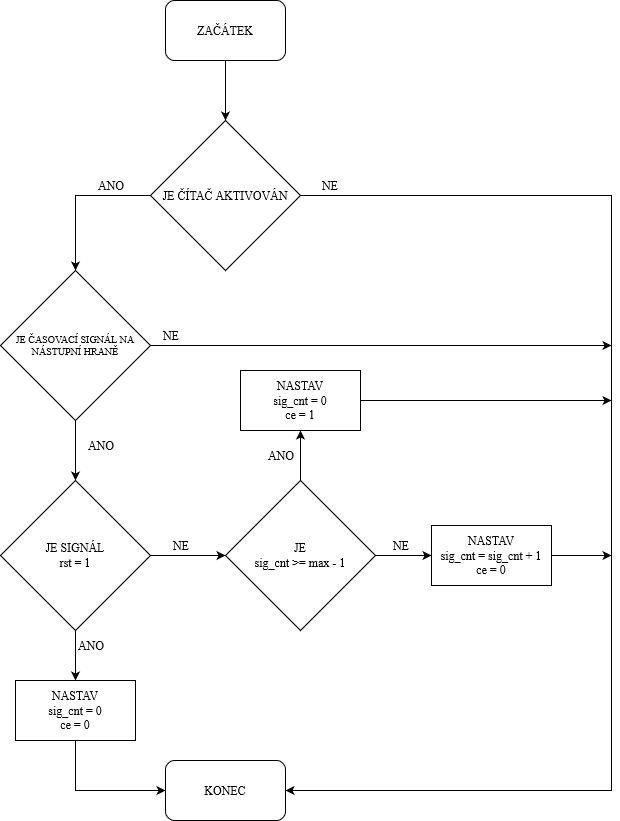

The diagram above was exported from draw.io. Its source (the exported page's mxGraphModel, read from the mxfile embedded in the PNG):
<mxGraphModel dx="1434" dy="1951" grid="1" gridSize="10" guides="1" tooltips="1" connect="1" arrows="1" fold="1" page="1" pageScale="1" pageWidth="827" pageHeight="1169" math="0" shadow="0">
  <root>
    <mxCell id="0" />
    <mxCell id="1" parent="0" />
    <mxCell id="pAARM0qMBvRFl_F6w0mZ-12" style="edgeStyle=orthogonalEdgeStyle;rounded=0;orthogonalLoop=1;jettySize=auto;html=1;exitX=0;exitY=0.5;exitDx=0;exitDy=0;" edge="1" parent="1" source="9y2htWkutK3-lToxXLCM-1" target="pAARM0qMBvRFl_F6w0mZ-11">
      <mxGeometry relative="1" as="geometry" />
    </mxCell>
    <mxCell id="pAARM0qMBvRFl_F6w0mZ-27" style="edgeStyle=orthogonalEdgeStyle;rounded=0;orthogonalLoop=1;jettySize=auto;html=1;exitX=1;exitY=0.5;exitDx=0;exitDy=0;entryX=1;entryY=0.5;entryDx=0;entryDy=0;" edge="1" parent="1" source="9y2htWkutK3-lToxXLCM-1" target="9y2htWkutK3-lToxXLCM-35">
      <mxGeometry relative="1" as="geometry">
        <Array as="points">
          <mxPoint x="800" y="35" />
          <mxPoint x="800" y="630" />
        </Array>
      </mxGeometry>
    </mxCell>
    <mxCell id="9y2htWkutK3-lToxXLCM-1" value="JE ČÍTAČ AKTIVOVÁN" style="rhombus;whiteSpace=wrap;html=1;align=center;fontFamily=Times New Roman;" parent="1" vertex="1">
      <mxGeometry x="339" y="-40" width="150" height="150" as="geometry" />
    </mxCell>
    <mxCell id="9y2htWkutK3-lToxXLCM-5" style="edgeStyle=orthogonalEdgeStyle;rounded=0;orthogonalLoop=1;jettySize=auto;html=1;fontFamily=Times New Roman;" parent="1" source="9y2htWkutK3-lToxXLCM-2" target="9y2htWkutK3-lToxXLCM-1" edge="1">
      <mxGeometry relative="1" as="geometry" />
    </mxCell>
    <mxCell id="9y2htWkutK3-lToxXLCM-2" value="ZAČÁTEK" style="rounded=1;whiteSpace=wrap;html=1;fontFamily=Times New Roman;" parent="1" vertex="1">
      <mxGeometry x="354" y="-160" width="120" height="60" as="geometry" />
    </mxCell>
    <mxCell id="pAARM0qMBvRFl_F6w0mZ-32" style="edgeStyle=orthogonalEdgeStyle;rounded=0;orthogonalLoop=1;jettySize=auto;html=1;exitX=0.5;exitY=1;exitDx=0;exitDy=0;entryX=0;entryY=0.5;entryDx=0;entryDy=0;" edge="1" parent="1" source="9y2htWkutK3-lToxXLCM-16" target="9y2htWkutK3-lToxXLCM-35">
      <mxGeometry relative="1" as="geometry" />
    </mxCell>
    <mxCell id="9y2htWkutK3-lToxXLCM-16" value="&lt;div&gt;NASTAV&lt;/div&gt;&lt;div&gt;sig_cnt = 0&lt;/div&gt;&lt;div&gt;ce = 0&lt;br&gt;&lt;/div&gt;" style="rounded=0;whiteSpace=wrap;html=1;fontFamily=Times New Roman;" parent="1" vertex="1">
      <mxGeometry x="204" y="520" width="120" height="60" as="geometry" />
    </mxCell>
    <mxCell id="pAARM0qMBvRFl_F6w0mZ-28" style="edgeStyle=orthogonalEdgeStyle;rounded=0;orthogonalLoop=1;jettySize=auto;html=1;exitX=1;exitY=0.5;exitDx=0;exitDy=0;" edge="1" parent="1" source="9y2htWkutK3-lToxXLCM-17">
      <mxGeometry relative="1" as="geometry">
        <mxPoint x="800" y="395" as="targetPoint" />
      </mxGeometry>
    </mxCell>
    <mxCell id="9y2htWkutK3-lToxXLCM-17" value="&lt;div&gt;NASTAV&lt;/div&gt;&lt;div&gt;sig_cnt = sig_cnt + 1&lt;/div&gt;&lt;div&gt;ce = 0&lt;br&gt;&lt;/div&gt;" style="rounded=0;whiteSpace=wrap;html=1;fontFamily=Times New Roman;" parent="1" vertex="1">
      <mxGeometry x="620" y="365" width="120" height="60" as="geometry" />
    </mxCell>
    <mxCell id="9y2htWkutK3-lToxXLCM-31" value="ANO" style="text;html=1;strokeColor=none;fillColor=none;align=center;verticalAlign=middle;whiteSpace=wrap;rounded=0;fontFamily=Times New Roman;" parent="1" vertex="1">
      <mxGeometry x="260" y="270" width="60" height="30" as="geometry" />
    </mxCell>
    <mxCell id="9y2htWkutK3-lToxXLCM-35" value="KONEC" style="rounded=1;whiteSpace=wrap;html=1;fontFamily=Times New Roman;" parent="1" vertex="1">
      <mxGeometry x="354" y="600" width="120" height="60" as="geometry" />
    </mxCell>
    <mxCell id="pAARM0qMBvRFl_F6w0mZ-14" style="edgeStyle=orthogonalEdgeStyle;rounded=0;orthogonalLoop=1;jettySize=auto;html=1;exitX=0.5;exitY=1;exitDx=0;exitDy=0;entryX=0.5;entryY=0;entryDx=0;entryDy=0;" edge="1" parent="1" source="pAARM0qMBvRFl_F6w0mZ-11" target="pAARM0qMBvRFl_F6w0mZ-13">
      <mxGeometry relative="1" as="geometry" />
    </mxCell>
    <mxCell id="pAARM0qMBvRFl_F6w0mZ-31" style="edgeStyle=orthogonalEdgeStyle;rounded=0;orthogonalLoop=1;jettySize=auto;html=1;exitX=1;exitY=0.5;exitDx=0;exitDy=0;" edge="1" parent="1" source="pAARM0qMBvRFl_F6w0mZ-11">
      <mxGeometry relative="1" as="geometry">
        <mxPoint x="800" y="185" as="targetPoint" />
      </mxGeometry>
    </mxCell>
    <mxCell id="pAARM0qMBvRFl_F6w0mZ-11" value="JE ČASOVACÍ SIGNÁL NA NÁSTUPNÍ HRANĚ" style="rhombus;whiteSpace=wrap;html=1;align=center;fontFamily=Times New Roman;fontSize=10;" vertex="1" parent="1">
      <mxGeometry x="189" y="110" width="150" height="150" as="geometry" />
    </mxCell>
    <mxCell id="pAARM0qMBvRFl_F6w0mZ-17" style="edgeStyle=orthogonalEdgeStyle;rounded=0;orthogonalLoop=1;jettySize=auto;html=1;exitX=0.5;exitY=1;exitDx=0;exitDy=0;entryX=0.5;entryY=0;entryDx=0;entryDy=0;" edge="1" parent="1" source="pAARM0qMBvRFl_F6w0mZ-13" target="9y2htWkutK3-lToxXLCM-16">
      <mxGeometry relative="1" as="geometry" />
    </mxCell>
    <mxCell id="pAARM0qMBvRFl_F6w0mZ-19" style="edgeStyle=orthogonalEdgeStyle;rounded=0;orthogonalLoop=1;jettySize=auto;html=1;exitX=1;exitY=0.5;exitDx=0;exitDy=0;entryX=0;entryY=0.5;entryDx=0;entryDy=0;" edge="1" parent="1" source="pAARM0qMBvRFl_F6w0mZ-13" target="pAARM0qMBvRFl_F6w0mZ-16">
      <mxGeometry relative="1" as="geometry" />
    </mxCell>
    <mxCell id="pAARM0qMBvRFl_F6w0mZ-13" value="&lt;div&gt;JE SIGNÁL&lt;/div&gt;&lt;div&gt;rst = 1&lt;br&gt;&lt;/div&gt;" style="rhombus;whiteSpace=wrap;html=1;align=center;fontFamily=Times New Roman;" vertex="1" parent="1">
      <mxGeometry x="189" y="320" width="150" height="150" as="geometry" />
    </mxCell>
    <mxCell id="pAARM0qMBvRFl_F6w0mZ-15" value="ANO" style="text;html=1;strokeColor=none;fillColor=none;align=center;verticalAlign=middle;whiteSpace=wrap;rounded=0;fontFamily=Times New Roman;" vertex="1" parent="1">
      <mxGeometry x="270" y="10" width="60" height="30" as="geometry" />
    </mxCell>
    <mxCell id="pAARM0qMBvRFl_F6w0mZ-23" style="edgeStyle=orthogonalEdgeStyle;rounded=0;orthogonalLoop=1;jettySize=auto;html=1;exitX=0.5;exitY=0;exitDx=0;exitDy=0;entryX=0.5;entryY=1;entryDx=0;entryDy=0;" edge="1" parent="1" source="pAARM0qMBvRFl_F6w0mZ-16" target="pAARM0qMBvRFl_F6w0mZ-22">
      <mxGeometry relative="1" as="geometry" />
    </mxCell>
    <mxCell id="pAARM0qMBvRFl_F6w0mZ-25" style="edgeStyle=orthogonalEdgeStyle;rounded=0;orthogonalLoop=1;jettySize=auto;html=1;exitX=1;exitY=0.5;exitDx=0;exitDy=0;entryX=0;entryY=0.5;entryDx=0;entryDy=0;" edge="1" parent="1" source="pAARM0qMBvRFl_F6w0mZ-16" target="9y2htWkutK3-lToxXLCM-17">
      <mxGeometry relative="1" as="geometry" />
    </mxCell>
    <mxCell id="pAARM0qMBvRFl_F6w0mZ-16" value="&lt;div&gt;JE&lt;/div&gt;&lt;div&gt;sig_cnt &amp;gt;= max - 1&lt;br&gt;&lt;/div&gt;" style="rhombus;whiteSpace=wrap;html=1;align=center;fontFamily=Times New Roman;" vertex="1" parent="1">
      <mxGeometry x="414" y="320" width="150" height="150" as="geometry" />
    </mxCell>
    <mxCell id="pAARM0qMBvRFl_F6w0mZ-18" value="ANO" style="text;html=1;strokeColor=none;fillColor=none;align=center;verticalAlign=middle;whiteSpace=wrap;rounded=0;fontFamily=Times New Roman;" vertex="1" parent="1">
      <mxGeometry x="250" y="470" width="60" height="30" as="geometry" />
    </mxCell>
    <mxCell id="pAARM0qMBvRFl_F6w0mZ-20" value="NE" style="text;html=1;strokeColor=none;fillColor=none;align=center;verticalAlign=middle;whiteSpace=wrap;rounded=0;fontFamily=Times New Roman;" vertex="1" parent="1">
      <mxGeometry x="340" y="370" width="60" height="30" as="geometry" />
    </mxCell>
    <mxCell id="pAARM0qMBvRFl_F6w0mZ-29" style="edgeStyle=orthogonalEdgeStyle;rounded=0;orthogonalLoop=1;jettySize=auto;html=1;exitX=1;exitY=0.5;exitDx=0;exitDy=0;" edge="1" parent="1" source="pAARM0qMBvRFl_F6w0mZ-22">
      <mxGeometry relative="1" as="geometry">
        <mxPoint x="800" y="240" as="targetPoint" />
      </mxGeometry>
    </mxCell>
    <mxCell id="pAARM0qMBvRFl_F6w0mZ-22" value="&lt;div&gt;NASTAV&lt;/div&gt;&lt;div&gt;sig_cnt = 0&lt;/div&gt;&lt;div&gt;ce = 1&lt;br&gt;&lt;/div&gt;" style="rounded=0;whiteSpace=wrap;html=1;fontFamily=Times New Roman;" vertex="1" parent="1">
      <mxGeometry x="429" y="210" width="120" height="60" as="geometry" />
    </mxCell>
    <mxCell id="pAARM0qMBvRFl_F6w0mZ-24" value="ANO" style="text;html=1;strokeColor=none;fillColor=none;align=center;verticalAlign=middle;whiteSpace=wrap;rounded=0;fontFamily=Times New Roman;" vertex="1" parent="1">
      <mxGeometry x="440" y="280" width="60" height="30" as="geometry" />
    </mxCell>
    <mxCell id="pAARM0qMBvRFl_F6w0mZ-26" value="NE" style="text;html=1;strokeColor=none;fillColor=none;align=center;verticalAlign=middle;whiteSpace=wrap;rounded=0;fontFamily=Times New Roman;" vertex="1" parent="1">
      <mxGeometry x="560" y="370" width="60" height="30" as="geometry" />
    </mxCell>
    <mxCell id="pAARM0qMBvRFl_F6w0mZ-30" value="NE" style="text;html=1;strokeColor=none;fillColor=none;align=center;verticalAlign=middle;whiteSpace=wrap;rounded=0;fontFamily=Times New Roman;" vertex="1" parent="1">
      <mxGeometry x="489" y="10" width="60" height="30" as="geometry" />
    </mxCell>
    <mxCell id="pAARM0qMBvRFl_F6w0mZ-33" value="NE" style="text;html=1;strokeColor=none;fillColor=none;align=center;verticalAlign=middle;whiteSpace=wrap;rounded=0;fontFamily=Times New Roman;" vertex="1" parent="1">
      <mxGeometry x="330" y="160" width="60" height="30" as="geometry" />
    </mxCell>
  </root>
</mxGraphModel>